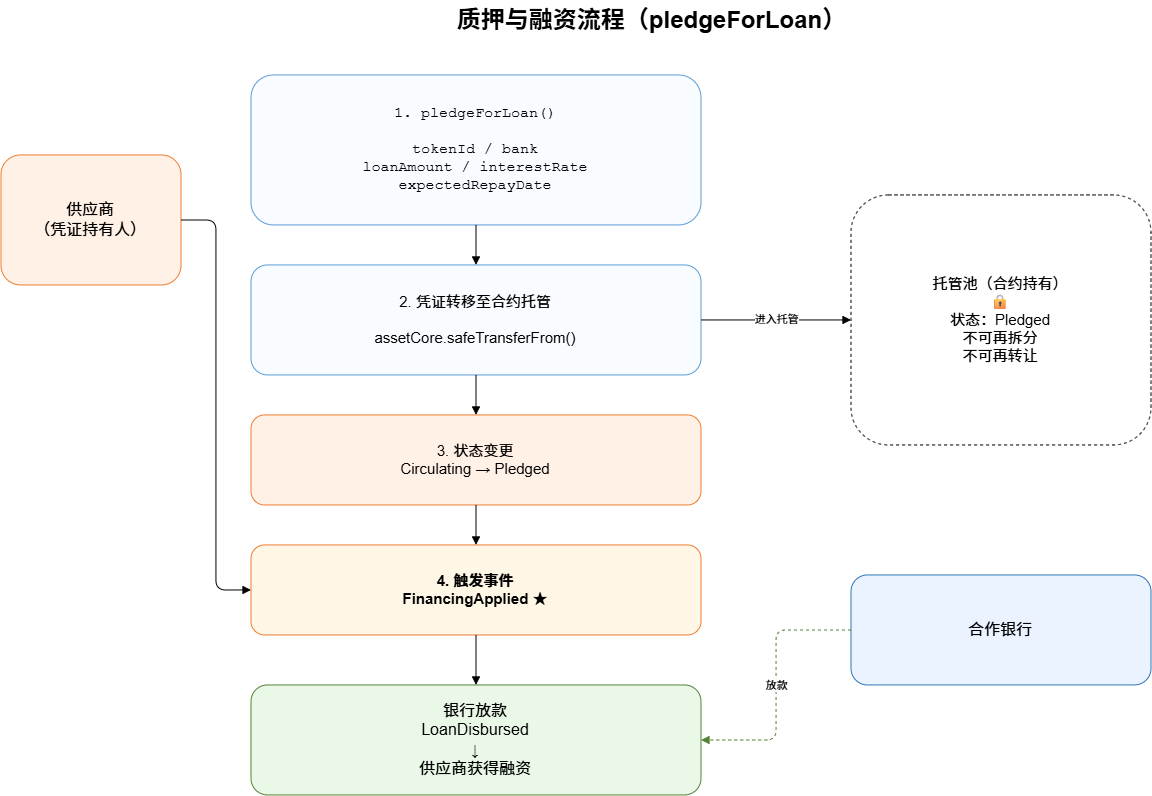

The diagram above was exported from draw.io. Its source (the exported page's mxGraphModel, read from the mxfile embedded in the PNG):
<mxGraphModel dx="1404" dy="776" grid="1" gridSize="10" guides="1" tooltips="1" connect="1" arrows="1" fold="1" page="1" pageScale="1" pageWidth="827" pageHeight="1169" math="0" shadow="0">
  <root>
    <mxCell id="0" />
    <mxCell id="1" parent="0" />
    <mxCell id="t" parent="1" style="text;html=1;fontSize=24;fontStyle=1;align=center" value="质押与融资流程（pledgeForLoan）" vertex="1">
      <mxGeometry height="50" width="700" x="350" y="25" as="geometry" />
    </mxCell>
    <mxCell id="p" parent="1" style="rounded=1;whiteSpace=wrap;html=1;fillColor=#FFF1E5;strokeColor=#ED7D31;fontSize=16" value="供应商&#10;（凭证持有人）" vertex="1">
      <mxGeometry height="130" width="180" x="50" y="180" as="geometry" />
    </mxCell>
    <mxCell id="p1" parent="1" style="rounded=1;whiteSpace=wrap;html=1;fillColor=#F8FBFF;strokeColor=#5B9BD5;fontSize=15;fontFamily=Courier New" value="1. pledgeForLoan()&#10;&#10;tokenId / bank&#10;loanAmount / interestRate&#10;expectedRepayDate" vertex="1">
      <mxGeometry height="150" width="450" x="300" y="100" as="geometry" />
    </mxCell>
    <mxCell id="p2" parent="1" style="rounded=1;whiteSpace=wrap;html=1;fillColor=#F8FBFF;strokeColor=#5B9BD5;fontSize=15" value="2. 凭证转移至合约托管&#10;&#10;assetCore.safeTransferFrom()" vertex="1">
      <mxGeometry height="110" width="450" x="300" y="290" as="geometry" />
    </mxCell>
    <mxCell id="p3" parent="1" style="rounded=1;whiteSpace=wrap;html=1;fillColor=#FFF1E5;strokeColor=#ED7D31;fontSize=15" value="3. 状态变更&#10;Circulating → Pledged" vertex="1">
      <mxGeometry height="90" width="450" x="300" y="440" as="geometry" />
    </mxCell>
    <mxCell id="p4" parent="1" style="rounded=1;whiteSpace=wrap;html=1;fillColor=#FFF7E6;strokeColor=#ED7D31;fontSize=15;fontStyle=1" value="4. 触发事件&#10;FinancingApplied ★" vertex="1">
      <mxGeometry height="90" width="450" x="300" y="570" as="geometry" />
    </mxCell>
    <mxCell id="loan" parent="1" style="rounded=1;whiteSpace=wrap;html=1;fillColor=#EAF8E8;strokeColor=#548235;fontSize=16" value="银行放款&#10;LoanDisbursed&#10;↓&#10;供应商获得融资" vertex="1">
      <mxGeometry height="110" width="450" x="300" y="710" as="geometry" />
    </mxCell>
    <mxCell id="cust" parent="1" style="rounded=1;dashed=1;whiteSpace=wrap;html=1;fontSize=15" value="托管池（合约持有）&#10;🔒&#10;状态：Pledged&#10;不可再拆分&#10;不可再转让" vertex="1">
      <mxGeometry height="250" width="300" x="900" y="220" as="geometry" />
    </mxCell>
    <mxCell id="bank" parent="1" style="rounded=1;whiteSpace=wrap;html=1;fillColor=#EAF3FF;strokeColor=#2F75B5;fontSize=16" value="合作银行" vertex="1">
      <mxGeometry height="110" width="300" x="900" y="600" as="geometry" />
    </mxCell>
    <mxCell id="ep" edge="1" parent="1" source="p" style="edgeStyle=orthogonalEdgeStyle;endArrow=block;html=1;entryX=0;entryY=0.5;entryDx=0;entryDy=0;" target="p4">
      <mxGeometry relative="1" as="geometry" />
    </mxCell>
    <mxCell id="e12" edge="1" parent="1" source="p1" style="edgeStyle=orthogonalEdgeStyle;endArrow=block;html=1" target="p2">
      <mxGeometry relative="1" as="geometry" />
    </mxCell>
    <mxCell id="e23" edge="1" parent="1" source="p2" style="edgeStyle=orthogonalEdgeStyle;endArrow=block;html=1" target="p3">
      <mxGeometry relative="1" as="geometry" />
    </mxCell>
    <mxCell id="e34" edge="1" parent="1" source="p3" style="edgeStyle=orthogonalEdgeStyle;endArrow=block;html=1" target="p4">
      <mxGeometry relative="1" as="geometry" />
    </mxCell>
    <mxCell id="e4l" edge="1" parent="1" source="p4" style="edgeStyle=orthogonalEdgeStyle;endArrow=block;html=1" target="loan">
      <mxGeometry relative="1" as="geometry" />
    </mxCell>
    <mxCell id="ec" edge="1" parent="1" source="p2" style="edgeStyle=orthogonalEdgeStyle;endArrow=block;html=1" target="cust" value="进入托管">
      <mxGeometry relative="1" as="geometry" />
    </mxCell>
    <mxCell id="eb" edge="1" parent="1" source="bank" style="edgeStyle=orthogonalEdgeStyle;dashed=1;strokeColor=#548235;endArrow=block;html=1" target="loan" value="放款">
      <mxGeometry relative="1" as="geometry" />
    </mxCell>
  </root>
</mxGraphModel>